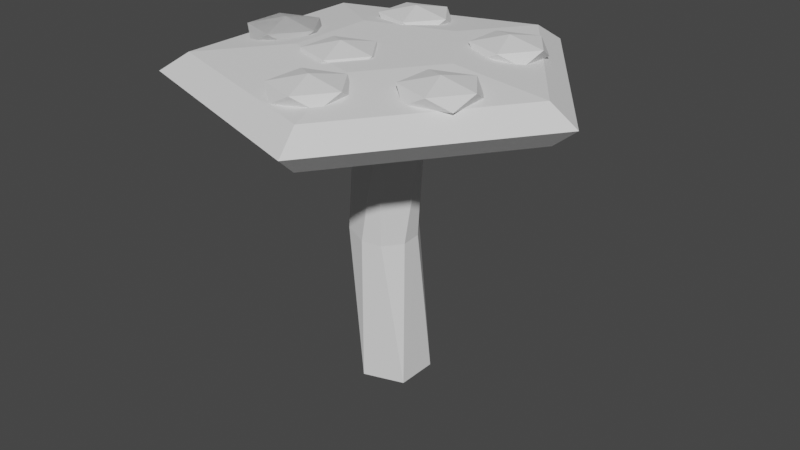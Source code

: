 # Source: Mushroom.blend  (saved by Blender 2.82.7; exported with 4.5.12 LTS)
import bpy
from mathutils import Matrix  # noqa: F401  (used for matrix-valued properties, if any)

bpy.ops.wm.read_factory_settings(use_empty=True)
scene = bpy.context.scene
scene.name = 'Scene'

# ---- collections
col_collection = bpy.data.collections.new('Collection'); scene.collection.children.link(col_collection)

# ---- world
world_world = bpy.data.worlds.new('World'); scene.world = world_world
world_world.use_nodes = True; world_world.node_tree.nodes.clear()
_N = world_world.node_tree.nodes; _L = world_world.node_tree.links
n0 = _N.new('ShaderNodeOutputWorld'); n0.name = 'World Output'; n0.location = (300, 300)
n1 = _N.new('ShaderNodeBackground'); n1.name = 'Background'; n1.location = (10, 300)
n1.inputs[0].default_value = (0.05088, 0.05088, 0.05088, 1.0)
_L.new(n1.outputs[0], n0.inputs[0])
n0.is_active_output = True
world_world.color = (0.05088, 0.05088, 0.05088)
world_world.use_sun_shadow = False
world_world.sun_shadow_jitter_overblur = 0.0

# ---- meshes
me_icosphere = bpy.data.meshes.new('Icosphere')
me_icosphere.from_pydata([(0.0, 0.0, -1.0), (0.7236, -0.5257, -0.4472), (-0.2764, -0.8506, -0.4472), (-0.8944, 0.0, -0.4472), (-0.2764, 0.8506, -0.4472), (0.7236, 0.5257, -0.4472), (0.2764, -0.8506, 6.447), (-0.7236, -0.5257, 6.447), (-0.7236, 0.5257, 6.447), (0.2764, 0.8506, 6.447), (0.8944, 0.0, 6.447), (0.6369, -1.96, 7.447), (-1.086, -0.3091, 3.494), (-1.085, 0.3015, 3.554), (0.525, -0.2492, 3.226), (0.1925, -0.7067, 3.232), (-0.8275, 0.6552, 3.539), (-0.2514, 0.8446, 3.454), (-0.2655, -0.8567, 3.279), (-0.8184, -0.6739, 3.4), (0.1837, 0.7009, 3.366), (0.526, 0.234, 3.267), (-1.668, -1.212, 7.447), (-1.668, 1.212, 7.447), (0.6369, 1.96, 7.447), (2.061, -1.555e-08, 7.447), (1.072, -4.245, 6.591), (-3.918, -2.623, 6.591), (-3.918, 2.624, 6.591), (1.072, 4.245, 6.591), (4.156, 0.0001909, 6.591), (1.255, -4.808, 7.074), (-4.397, -2.971, 7.074), (-4.397, 2.972, 7.074), (1.255, 4.808, 7.074), (4.748, 0.0001909, 7.074), (1.035, -4.131, 7.534), (-3.821, -2.553, 7.534), (-3.821, 2.553, 7.534), (1.035, 4.131, 7.534), (4.036, 0.0001908, 7.534), (0.2871, -1.828, 7.779), (-1.862, -1.13, 7.779), (-1.862, 1.13, 7.779), (0.2871, 1.829, 7.779), (1.615, 0.0001908, 7.779)], [], [(0, 1, 2), (1, 0, 5), (0, 2, 3), (0, 3, 4), (0, 4, 5), (1, 5, 21, 14), (2, 1, 15, 18), (3, 2, 19, 12), (4, 3, 13, 16), (5, 4, 17, 20), (1, 14, 15), (2, 18, 19), (3, 12, 13), (4, 16, 17), (5, 20, 21), (9, 8, 23, 24), (7, 6, 11, 22), (11, 25, 30, 26), (8, 7, 22, 23), (6, 10, 25, 11), (10, 9, 24, 25), (19, 18, 6, 7), (16, 13, 8), (14, 21, 10), (13, 12, 7, 8), (20, 17, 9), (18, 15, 6), (17, 16, 8, 9), (15, 14, 10, 6), (12, 19, 7), (21, 20, 9, 10), (30, 29, 34, 35), (23, 22, 27, 28), (25, 24, 29, 30), (22, 11, 26, 27), (24, 23, 28, 29), (34, 33, 38, 39), (27, 26, 31, 32), (29, 28, 33, 34), (26, 30, 35, 31), (28, 27, 32, 33), (38, 37, 42, 43), (31, 35, 40, 36), (33, 32, 37, 38), (35, 34, 39, 40), (32, 31, 36, 37), (45, 44, 43, 42, 41), (40, 39, 44, 45), (37, 36, 41, 42), (39, 38, 43, 44), (36, 40, 45, 41)])
_uv = me_icosphere.uv_layers.new(name='UVMap')
_uv.uv.foreach_set('vector', [0.8182, 0.0, 0.7273, 0.1575, 0.9091, 0.1575, 0.7273, 0.1575, 0.6364, 0.0, 0.5455, 0.1575, 0.09091, 0.0, 0.0, 0.1575, 0.1818, 0.1575, 0.2727, 0.0, 0.1818, 0.1575, 0.3636, 0.1575, 0.4545, 0.0, 0.3636, 0.1575, 0.5455, 0.1575, 0.7273, 0.1575, 0.5455, 0.1575, 0.5949, 0.243, 0.6784, 0.2421, 0.9091, 0.1575, 0.7273, 0.1575, 0.7762, 0.2422, 0.8595, 0.2433, 0.1818, 0.1575, 0.0, 0.1575, 0.05115, 0.2461, 0.1294, 0.2482, 0.3636, 0.1575, 0.1818, 0.1575, 0.235, 0.2496, 0.3106, 0.2492, 0.5455, 0.1575, 0.3636, 0.1575, 0.4155, 0.2473, 0.4947, 0.2453, 0.7273, 0.1575, 0.6784, 0.2421, 0.7762, 0.2422, 0.9091, 0.1575, 0.8595, 0.2433, 0.9602, 0.2461, 0.1818, 0.1575, 0.1294, 0.2482, 0.235, 0.2496, 0.3636, 0.1575, 0.3106, 0.2492, 0.4155, 0.2473, 0.5455, 0.1575, 0.4947, 0.2453, 0.5949, 0.243, 0.4545, 0.3149, 0.2727, 0.3149, 0.2727, 0.3149, 0.4545, 0.3149, 1.0, 0.3149, 0.8182, 0.3149, 0.8182, 0.3149, 1.0, 0.3149, 0.8182, 0.3149, 0.6364, 0.3149, 0.6364, 0.3149, 0.8182, 0.3149, 0.2727, 0.3149, 0.09091, 0.3149, 0.09091, 0.3149, 0.2727, 0.3149, 0.8182, 0.3149, 0.6364, 0.3149, 0.6364, 0.3149, 0.8182, 0.3149, 0.6364, 0.3149, 0.4545, 0.3149, 0.4545, 0.3149, 0.6364, 0.3149, 0.9602, 0.2461, 0.8595, 0.2433, 0.8182, 0.3149, 1.0, 0.3149, 0.3106, 0.2492, 0.235, 0.2496, 0.2727, 0.3149, 0.6784, 0.2421, 0.5949, 0.243, 0.6364, 0.3149, 0.235, 0.2496, 0.1294, 0.2482, 0.09091, 0.3149, 0.2727, 0.3149, 0.4947, 0.2453, 0.4155, 0.2473, 0.4545, 0.3149, 0.8595, 0.2433, 0.7762, 0.2422, 0.8182, 0.3149, 0.4155, 0.2473, 0.3106, 0.2492, 0.2727, 0.3149, 0.4545, 0.3149, 0.7762, 0.2422, 0.6784, 0.2421, 0.6364, 0.3149, 0.8182, 0.3149, 0.1294, 0.2482, 0.05115, 0.2461, 0.09091, 0.3149, 0.5949, 0.243, 0.4947, 0.2453, 0.4545, 0.3149, 0.6364, 0.3149, 0.6364, 0.3149, 0.4545, 0.3149, 0.4545, 0.3149, 0.6364, 0.3149, 0.2727, 0.3149, 0.09091, 0.3149, 0.09091, 0.3149, 0.2727, 0.3149, 0.6364, 0.3149, 0.4545, 0.3149, 0.4545, 0.3149, 0.6364, 0.3149, 1.0, 0.3149, 0.8182, 0.3149, 0.8182, 0.3149, 1.0, 0.3149, 0.4545, 0.3149, 0.2727, 0.3149, 0.2727, 0.3149, 0.4545, 0.3149, 0.4545, 0.3149, 0.2727, 0.3149, 0.2727, 0.3149, 0.4545, 0.3149, 1.0, 0.3149, 0.8182, 0.3149, 0.8182, 0.3149, 1.0, 0.3149, 0.4545, 0.3149, 0.2727, 0.3149, 0.2727, 0.3149, 0.4545, 0.3149, 0.8182, 0.3149, 0.6364, 0.3149, 0.6364, 0.3149, 0.8182, 0.3149, 0.2727, 0.3149, 0.09091, 0.3149, 0.09091, 0.3149, 0.2727, 0.3149, 0.2727, 0.3149, 0.09091, 0.3149, 0.09091, 0.3149, 0.2727, 0.3149, 0.8182, 0.3149, 0.6364, 0.3149, 0.6364, 0.3149, 0.8182, 0.3149, 0.2727, 0.3149, 0.09091, 0.3149, 0.09091, 0.3149, 0.2727, 0.3149, 0.6364, 0.3149, 0.4545, 0.3149, 0.4545, 0.3149, 0.6364, 0.3149, 1.0, 0.3149, 0.8182, 0.3149, 0.8182, 0.3149, 1.0, 0.3149, 0.6364, 0.3149, 0.4545, 0.3149, 0.2727, 0.3149, 0.09091, 0.3149, 0.8182, 0.3149, 0.6364, 0.3149, 0.4545, 0.3149, 0.4545, 0.3149, 0.6364, 0.3149, 1.0, 0.3149, 0.8182, 0.3149, 0.8182, 0.3149, 1.0, 0.3149, 0.4545, 0.3149, 0.2727, 0.3149, 0.2727, 0.3149, 0.4545, 0.3149, 0.8182, 0.3149, 0.6364, 0.3149, 0.6364, 0.3149, 0.8182, 0.3149])
me_icosphere.use_remesh_fix_poles = True
me_icosphere.use_remesh_preserve_attributes = False
me_icosphere.use_mirror_vertex_groups = False
me_icosphere.update()
me_icosphere_001 = bpy.data.meshes.new('Icosphere.001')
me_icosphere_001.from_pydata([(-1.976, -0.3351, -0.6521), (-1.253, -0.8608, -0.4694), (-2.253, -1.186, -0.4694), (-2.871, -0.3351, -0.4694), (-2.253, 0.5155, -0.4694), (-1.253, 0.1906, -0.4694), (-1.7, -1.186, -0.1737), (-2.7, -0.8608, -0.1737), (-2.7, 0.1906, -0.1737), (-1.7, 0.5155, -0.1737), (-1.082, -0.3351, -0.1737), (-1.976, -0.3351, 0.009064), (-1.976, -0.3351, -0.6521), (-1.253, -0.8608, -0.4694), (-2.253, -1.186, -0.4694), (-2.871, -0.3351, -0.4694), (-2.253, 0.5155, -0.4694), (-1.253, 0.1906, -0.4694), (-1.7, -1.186, -0.1737), (-2.7, -0.8608, -0.1737), (-2.7, 0.1906, -0.1737), (-1.7, 0.5155, -0.1737), (-1.082, -0.3351, -0.1737), (-1.976, -0.3351, 0.009064), (1.179, -2.844, -0.6521), (1.902, -3.369, -0.4694), (0.9023, -3.694, -0.4694), (0.2842, -2.844, -0.4694), (0.9023, -1.993, -0.4694), (1.902, -2.318, -0.4694), (1.455, -3.694, -0.1737), (0.4551, -3.369, -0.1737), (0.4551, -2.318, -0.1737), (1.455, -1.993, -0.1737), (2.073, -2.844, -0.1737), (1.179, -2.844, 0.009064), (-0.2323, 2.291, -0.6521), (0.4913, 1.765, -0.4694), (-0.5087, 1.44, -0.4694), (-1.127, 2.291, -0.4694), (-0.5087, 3.142, -0.4694), (0.4913, 2.817, -0.4694), (0.04408, 1.44, -0.1737), (-0.9559, 1.765, -0.1737), (-0.9559, 2.817, -0.1737), (0.04408, 3.142, -0.1737), (0.6621, 2.291, -0.1737), (-0.2323, 2.291, 0.009064), (3.256, -1.237, -0.6521), (3.98, -1.762, -0.4694), (2.98, -2.087, -0.4694), (2.362, -1.237, -0.4694), (2.98, -0.3859, -0.4694), (3.98, -0.7108, -0.4694), (3.532, -2.087, -0.1737), (2.532, -1.762, -0.1737), (2.532, -0.7108, -0.1737), (3.532, -0.3859, -0.1737), (4.15, -1.237, -0.1737), (3.256, -1.237, 0.009064), (2.786, 1.821, -0.6521), (3.509, 1.295, -0.4694), (2.509, 0.9699, -0.4694), (1.891, 1.821, -0.4694), (2.509, 2.671, -0.4694), (3.509, 2.346, -0.4694), (3.062, 0.9699, -0.1737), (2.062, 1.295, -0.1737), (2.062, 2.346, -0.1737), (3.062, 2.671, -0.1737), (3.68, 1.821, -0.1737), (2.786, 1.821, 0.009064), (0.2184, -0.8446, -0.6521), (0.942, -1.37, -0.4694), (-0.05796, -1.695, -0.4694), (-0.676, -0.8446, -0.4694), (-0.05796, 0.006027, -0.4694), (0.942, -0.3189, -0.4694), (0.4948, -1.695, -0.1737), (-0.5052, -1.37, -0.1737), (-0.5052, -0.3189, -0.1737), (0.4948, 0.006027, -0.1737), (1.113, -0.8446, -0.1737), (0.2184, -0.8446, 0.009064)], [], [(0, 1, 2), (1, 0, 5), (0, 2, 3), (0, 3, 4), (0, 4, 5), (1, 5, 10), (2, 1, 6), (3, 2, 7), (4, 3, 8), (5, 4, 9), (1, 10, 6), (2, 6, 7), (3, 7, 8), (4, 8, 9), (5, 9, 10), (6, 10, 11), (7, 6, 11), (8, 7, 11), (9, 8, 11), (10, 9, 11), (12, 13, 14), (13, 12, 17), (12, 14, 15), (12, 15, 16), (12, 16, 17), (13, 17, 22), (14, 13, 18), (15, 14, 19), (16, 15, 20), (17, 16, 21), (13, 22, 18), (14, 18, 19), (15, 19, 20), (16, 20, 21), (17, 21, 22), (18, 22, 23), (19, 18, 23), (20, 19, 23), (21, 20, 23), (22, 21, 23), (24, 25, 26), (25, 24, 29), (24, 26, 27), (24, 27, 28), (24, 28, 29), (25, 29, 34), (26, 25, 30), (27, 26, 31), (28, 27, 32), (29, 28, 33), (25, 34, 30), (26, 30, 31), (27, 31, 32), (28, 32, 33), (29, 33, 34), (30, 34, 35), (31, 30, 35), (32, 31, 35), (33, 32, 35), (34, 33, 35), (36, 37, 38), (37, 36, 41), (36, 38, 39), (36, 39, 40), (36, 40, 41), (37, 41, 46), (38, 37, 42), (39, 38, 43), (40, 39, 44), (41, 40, 45), (37, 46, 42), (38, 42, 43), (39, 43, 44), (40, 44, 45), (41, 45, 46), (42, 46, 47), (43, 42, 47), (44, 43, 47), (45, 44, 47), (46, 45, 47), (48, 49, 50), (49, 48, 53), (48, 50, 51), (48, 51, 52), (48, 52, 53), (49, 53, 58), (50, 49, 54), (51, 50, 55), (52, 51, 56), (53, 52, 57), (49, 58, 54), (50, 54, 55), (51, 55, 56), (52, 56, 57), (53, 57, 58), (54, 58, 59), (55, 54, 59), (56, 55, 59), (57, 56, 59), (58, 57, 59), (60, 61, 62), (61, 60, 65), (60, 62, 63), (60, 63, 64), (60, 64, 65), (61, 65, 70), (62, 61, 66), (63, 62, 67), (64, 63, 68), (65, 64, 69), (61, 70, 66), (62, 66, 67), (63, 67, 68), (64, 68, 69), (65, 69, 70), (66, 70, 71), (67, 66, 71), (68, 67, 71), (69, 68, 71), (70, 69, 71), (72, 73, 74), (73, 72, 77), (72, 74, 75), (72, 75, 76), (72, 76, 77), (73, 77, 82), (74, 73, 78), (75, 74, 79), (76, 75, 80), (77, 76, 81), (73, 82, 78), (74, 78, 79), (75, 79, 80), (76, 80, 81), (77, 81, 82), (78, 82, 83), (79, 78, 83), (80, 79, 83), (81, 80, 83), (82, 81, 83)])
_uv = me_icosphere_001.uv_layers.new(name='UVMap')
_uv.uv.foreach_set('vector', [0.8182, 0.0, 0.7273, 0.1575, 0.9091, 0.1575, 0.7273, 0.1575, 0.6364, 0.0, 0.5455, 0.1575, 0.09091, 0.0, 0.0, 0.1575, 0.1818, 0.1575, 0.2727, 0.0, 0.1818, 0.1575, 0.3636, 0.1575, 0.4545, 0.0, 0.3636, 0.1575, 0.5455, 0.1575, 0.7273, 0.1575, 0.5455, 0.1575, 0.6364, 0.3149, 0.9091, 0.1575, 0.7273, 0.1575, 0.8182, 0.3149, 0.1818, 0.1575, 0.0, 0.1575, 0.09091, 0.3149, 0.3636, 0.1575, 0.1818, 0.1575, 0.2727, 0.3149, 0.5455, 0.1575, 0.3636, 0.1575, 0.4545, 0.3149, 0.7273, 0.1575, 0.6364, 0.3149, 0.8182, 0.3149, 0.9091, 0.1575, 0.8182, 0.3149, 1.0, 0.3149, 0.1818, 0.1575, 0.09091, 0.3149, 0.2727, 0.3149, 0.3636, 0.1575, 0.2727, 0.3149, 0.4545, 0.3149, 0.5455, 0.1575, 0.4545, 0.3149, 0.6364, 0.3149, 0.8182, 0.3149, 0.6364, 0.3149, 0.7273, 0.4724, 1.0, 0.3149, 0.8182, 0.3149, 0.9091, 0.4724, 0.2727, 0.3149, 0.09091, 0.3149, 0.1818, 0.4724, 0.4545, 0.3149, 0.2727, 0.3149, 0.3636, 0.4724, 0.6364, 0.3149, 0.4545, 0.3149, 0.5455, 0.4724, 0.8182, 0.0, 0.7273, 0.1575, 0.9091, 0.1575, 0.7273, 0.1575, 0.6364, 0.0, 0.5455, 0.1575, 0.09091, 0.0, 0.0, 0.1575, 0.1818, 0.1575, 0.2727, 0.0, 0.1818, 0.1575, 0.3636, 0.1575, 0.4545, 0.0, 0.3636, 0.1575, 0.5455, 0.1575, 0.7273, 0.1575, 0.5455, 0.1575, 0.6364, 0.3149, 0.9091, 0.1575, 0.7273, 0.1575, 0.8182, 0.3149, 0.1818, 0.1575, 0.0, 0.1575, 0.09091, 0.3149, 0.3636, 0.1575, 0.1818, 0.1575, 0.2727, 0.3149, 0.5455, 0.1575, 0.3636, 0.1575, 0.4545, 0.3149, 0.7273, 0.1575, 0.6364, 0.3149, 0.8182, 0.3149, 0.9091, 0.1575, 0.8182, 0.3149, 1.0, 0.3149, 0.1818, 0.1575, 0.09091, 0.3149, 0.2727, 0.3149, 0.3636, 0.1575, 0.2727, 0.3149, 0.4545, 0.3149, 0.5455, 0.1575, 0.4545, 0.3149, 0.6364, 0.3149, 0.8182, 0.3149, 0.6364, 0.3149, 0.7273, 0.4724, 1.0, 0.3149, 0.8182, 0.3149, 0.9091, 0.4724, 0.2727, 0.3149, 0.09091, 0.3149, 0.1818, 0.4724, 0.4545, 0.3149, 0.2727, 0.3149, 0.3636, 0.4724, 0.6364, 0.3149, 0.4545, 0.3149, 0.5455, 0.4724, 0.8182, 0.0, 0.7273, 0.1575, 0.9091, 0.1575, 0.7273, 0.1575, 0.6364, 0.0, 0.5455, 0.1575, 0.09091, 0.0, 0.0, 0.1575, 0.1818, 0.1575, 0.2727, 0.0, 0.1818, 0.1575, 0.3636, 0.1575, 0.4545, 0.0, 0.3636, 0.1575, 0.5455, 0.1575, 0.7273, 0.1575, 0.5455, 0.1575, 0.6364, 0.3149, 0.9091, 0.1575, 0.7273, 0.1575, 0.8182, 0.3149, 0.1818, 0.1575, 0.0, 0.1575, 0.09091, 0.3149, 0.3636, 0.1575, 0.1818, 0.1575, 0.2727, 0.3149, 0.5455, 0.1575, 0.3636, 0.1575, 0.4545, 0.3149, 0.7273, 0.1575, 0.6364, 0.3149, 0.8182, 0.3149, 0.9091, 0.1575, 0.8182, 0.3149, 1.0, 0.3149, 0.1818, 0.1575, 0.09091, 0.3149, 0.2727, 0.3149, 0.3636, 0.1575, 0.2727, 0.3149, 0.4545, 0.3149, 0.5455, 0.1575, 0.4545, 0.3149, 0.6364, 0.3149, 0.8182, 0.3149, 0.6364, 0.3149, 0.7273, 0.4724, 1.0, 0.3149, 0.8182, 0.3149, 0.9091, 0.4724, 0.2727, 0.3149, 0.09091, 0.3149, 0.1818, 0.4724, 0.4545, 0.3149, 0.2727, 0.3149, 0.3636, 0.4724, 0.6364, 0.3149, 0.4545, 0.3149, 0.5455, 0.4724, 0.8182, 0.0, 0.7273, 0.1575, 0.9091, 0.1575, 0.7273, 0.1575, 0.6364, 0.0, 0.5455, 0.1575, 0.09091, 0.0, 0.0, 0.1575, 0.1818, 0.1575, 0.2727, 0.0, 0.1818, 0.1575, 0.3636, 0.1575, 0.4545, 0.0, 0.3636, 0.1575, 0.5455, 0.1575, 0.7273, 0.1575, 0.5455, 0.1575, 0.6364, 0.3149, 0.9091, 0.1575, 0.7273, 0.1575, 0.8182, 0.3149, 0.1818, 0.1575, 0.0, 0.1575, 0.09091, 0.3149, 0.3636, 0.1575, 0.1818, 0.1575, 0.2727, 0.3149, 0.5455, 0.1575, 0.3636, 0.1575, 0.4545, 0.3149, 0.7273, 0.1575, 0.6364, 0.3149, 0.8182, 0.3149, 0.9091, 0.1575, 0.8182, 0.3149, 1.0, 0.3149, 0.1818, 0.1575, 0.09091, 0.3149, 0.2727, 0.3149, 0.3636, 0.1575, 0.2727, 0.3149, 0.4545, 0.3149, 0.5455, 0.1575, 0.4545, 0.3149, 0.6364, 0.3149, 0.8182, 0.3149, 0.6364, 0.3149, 0.7273, 0.4724, 1.0, 0.3149, 0.8182, 0.3149, 0.9091, 0.4724, 0.2727, 0.3149, 0.09091, 0.3149, 0.1818, 0.4724, 0.4545, 0.3149, 0.2727, 0.3149, 0.3636, 0.4724, 0.6364, 0.3149, 0.4545, 0.3149, 0.5455, 0.4724, 0.8182, 0.0, 0.7273, 0.1575, 0.9091, 0.1575, 0.7273, 0.1575, 0.6364, 0.0, 0.5455, 0.1575, 0.09091, 0.0, 0.0, 0.1575, 0.1818, 0.1575, 0.2727, 0.0, 0.1818, 0.1575, 0.3636, 0.1575, 0.4545, 0.0, 0.3636, 0.1575, 0.5455, 0.1575, 0.7273, 0.1575, 0.5455, 0.1575, 0.6364, 0.3149, 0.9091, 0.1575, 0.7273, 0.1575, 0.8182, 0.3149, 0.1818, 0.1575, 0.0, 0.1575, 0.09091, 0.3149, 0.3636, 0.1575, 0.1818, 0.1575, 0.2727, 0.3149, 0.5455, 0.1575, 0.3636, 0.1575, 0.4545, 0.3149, 0.7273, 0.1575, 0.6364, 0.3149, 0.8182, 0.3149, 0.9091, 0.1575, 0.8182, 0.3149, 1.0, 0.3149, 0.1818, 0.1575, 0.09091, 0.3149, 0.2727, 0.3149, 0.3636, 0.1575, 0.2727, 0.3149, 0.4545, 0.3149, 0.5455, 0.1575, 0.4545, 0.3149, 0.6364, 0.3149, 0.8182, 0.3149, 0.6364, 0.3149, 0.7273, 0.4724, 1.0, 0.3149, 0.8182, 0.3149, 0.9091, 0.4724, 0.2727, 0.3149, 0.09091, 0.3149, 0.1818, 0.4724, 0.4545, 0.3149, 0.2727, 0.3149, 0.3636, 0.4724, 0.6364, 0.3149, 0.4545, 0.3149, 0.5455, 0.4724, 0.8182, 0.0, 0.7273, 0.1575, 0.9091, 0.1575, 0.7273, 0.1575, 0.6364, 0.0, 0.5455, 0.1575, 0.09091, 0.0, 0.0, 0.1575, 0.1818, 0.1575, 0.2727, 0.0, 0.1818, 0.1575, 0.3636, 0.1575, 0.4545, 0.0, 0.3636, 0.1575, 0.5455, 0.1575, 0.7273, 0.1575, 0.5455, 0.1575, 0.6364, 0.3149, 0.9091, 0.1575, 0.7273, 0.1575, 0.8182, 0.3149, 0.1818, 0.1575, 0.0, 0.1575, 0.09091, 0.3149, 0.3636, 0.1575, 0.1818, 0.1575, 0.2727, 0.3149, 0.5455, 0.1575, 0.3636, 0.1575, 0.4545, 0.3149, 0.7273, 0.1575, 0.6364, 0.3149, 0.8182, 0.3149, 0.9091, 0.1575, 0.8182, 0.3149, 1.0, 0.3149, 0.1818, 0.1575, 0.09091, 0.3149, 0.2727, 0.3149, 0.3636, 0.1575, 0.2727, 0.3149, 0.4545, 0.3149, 0.5455, 0.1575, 0.4545, 0.3149, 0.6364, 0.3149, 0.8182, 0.3149, 0.6364, 0.3149, 0.7273, 0.4724, 1.0, 0.3149, 0.8182, 0.3149, 0.9091, 0.4724, 0.2727, 0.3149, 0.09091, 0.3149, 0.1818, 0.4724, 0.4545, 0.3149, 0.2727, 0.3149, 0.3636, 0.4724, 0.6364, 0.3149, 0.4545, 0.3149, 0.5455, 0.4724, 0.8182, 0.0, 0.7273, 0.1575, 0.9091, 0.1575, 0.7273, 0.1575, 0.6364, 0.0, 0.5455, 0.1575, 0.09091, 0.0, 0.0, 0.1575, 0.1818, 0.1575, 0.2727, 0.0, 0.1818, 0.1575, 0.3636, 0.1575, 0.4545, 0.0, 0.3636, 0.1575, 0.5455, 0.1575, 0.7273, 0.1575, 0.5455, 0.1575, 0.6364, 0.3149, 0.9091, 0.1575, 0.7273, 0.1575, 0.8182, 0.3149, 0.1818, 0.1575, 0.0, 0.1575, 0.09091, 0.3149, 0.3636, 0.1575, 0.1818, 0.1575, 0.2727, 0.3149, 0.5455, 0.1575, 0.3636, 0.1575, 0.4545, 0.3149, 0.7273, 0.1575, 0.6364, 0.3149, 0.8182, 0.3149, 0.9091, 0.1575, 0.8182, 0.3149, 1.0, 0.3149, 0.1818, 0.1575, 0.09091, 0.3149, 0.2727, 0.3149, 0.3636, 0.1575, 0.2727, 0.3149, 0.4545, 0.3149, 0.5455, 0.1575, 0.4545, 0.3149, 0.6364, 0.3149, 0.8182, 0.3149, 0.6364, 0.3149, 0.7273, 0.4724, 1.0, 0.3149, 0.8182, 0.3149, 0.9091, 0.4724, 0.2727, 0.3149, 0.09091, 0.3149, 0.1818, 0.4724, 0.4545, 0.3149, 0.2727, 0.3149, 0.3636, 0.4724, 0.6364, 0.3149, 0.4545, 0.3149, 0.5455, 0.4724])
me_icosphere_001.use_remesh_fix_poles = True
me_icosphere_001.use_remesh_preserve_attributes = False
me_icosphere_001.use_mirror_vertex_groups = False
me_icosphere_001.update()

# ---- objects
ob_spots = bpy.data.objects.new('Spots', me_icosphere)
ob_icosphere = bpy.data.objects.new('Icosphere', me_icosphere_001)

# ---- transforms, parenting, visibility, modifiers, constraints
ob_spots.location = (0.0, 0.0, 0.0)
ob_spots.lineart.crease_threshold = 0.0
ob_icosphere.location = (-1.0, 0.0, 8.0)
ob_icosphere.lineart.crease_threshold = 0.0

# ---- collection membership
col_collection.objects.link(ob_spots)
col_collection.objects.link(ob_icosphere)

# ---- scene / render settings (as saved in the file)
scene.frame_start = 1; scene.frame_end = 250; scene.frame_set(16)
scene.render.engine = 'BLENDER_EEVEE_NEXT'
scene.cycles.use_denoising = False
scene.cycles.samples = 128
scene.cycles.sampling_pattern = 'TABULATED_SOBOL'
scene.cycles.use_adaptive_sampling = False
scene.cycles.use_light_tree = False
scene.view_settings.view_transform = 'Filmic'
bpy.context.view_layer.update()

# ---- added for rendering (the .blend has no active camera and no usable light): camera, sun
cam_auto = bpy.data.cameras.new('AutoCamera')
cam_auto.lens = 50.0
cam_auto.sensor_width = 36.0
cam_auto.clip_end = 1000.0
ob_auto_camera = bpy.data.objects.new('AutoCamera', cam_auto)
scene.collection.objects.link(ob_auto_camera)
ob_auto_camera.location = (15.0158, -17.8078, 15.3765)
ob_auto_camera.rotation_euler = (1.09748, -7.21219e-08, 0.694738)
scene.camera = ob_auto_camera
light_auto_sun = bpy.data.lights.new('AutoSun', 'SUN')
light_auto_sun.energy = 3.0
light_auto_sun.angle = 0.0523599
ob_auto_sun = bpy.data.objects.new('AutoSun', light_auto_sun)
scene.collection.objects.link(ob_auto_sun)
ob_auto_sun.rotation_euler = (0.872665, 0.174533, 0.523599)
bpy.context.view_layer.update()
